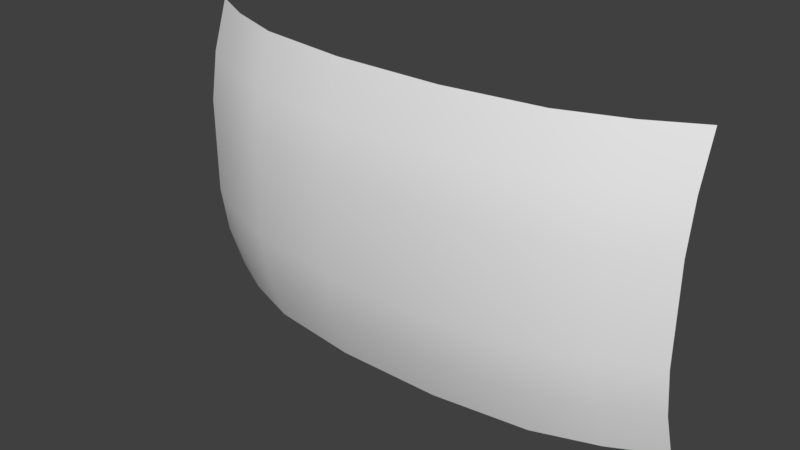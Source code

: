 # Source: background2.blend  (saved by Blender 2.79.0; exported with 4.5.12 LTS)
import bpy
from mathutils import Matrix  # noqa: F401  (used for matrix-valued properties, if any)

bpy.ops.wm.read_factory_settings(use_empty=True)
scene = bpy.context.scene
scene.name = 'Scene'

# ---- collections
col_collection_1 = bpy.data.collections.new('Collection 1'); scene.collection.children.link(col_collection_1)

# ---- world
world_world = bpy.data.worlds.new('World'); scene.world = world_world
world_world.color = (0.05088, 0.05088, 0.05088)
world_world.use_sun_shadow = False
world_world.sun_shadow_jitter_overblur = 0.0
world_world.cycles.sampling_method = 'MANUAL'

# ---- meshes
me_cylinder = bpy.data.meshes.new('Cylinder')
me_cylinder.from_pydata([(1.411, -0.485, -0.6667), (1.411, -0.5406, -0.3333), (1.411, -0.5406, -2.98e-08), (1.411, -0.5406, 0.3333), (1.411, -0.485, 0.6667), (1.749, -0.3062, -0.6667), (1.749, -0.1909, -1.0), (1.749, -0.1909, 1.0), (1.411, -0.3697, -1.0), (1.411, -0.3697, 1.0), (1.001, -0.5179, -1.0), (1.001, -0.5179, 1.0), (0.3612, -0.6016, -1.0), (0.3612, -0.6016, 1.0), (-0.3612, -0.6016, -1.0), (-0.3612, -0.6016, 1.0), (-1.001, -0.5179, -1.0), (-1.001, -0.5179, 1.0), (-1.411, -0.3697, -1.0), (-1.411, -0.3697, 1.0), (-1.749, -0.1909, -1.0), (-1.749, -0.1909, 1.0), (1.749, -0.3618, -0.3333), (1.749, -0.3618, -2.98e-08), (1.749, -0.3618, 0.3333), (1.749, -0.3062, 0.6667), (1.001, -0.6333, 0.6667), (1.001, -0.6888, 0.3333), (1.001, -0.6888, -2.98e-08), (1.001, -0.6888, -0.3333), (1.001, -0.6333, -0.6667), (0.3612, -0.717, 0.6667), (0.3612, -0.7725, 0.3333), (0.3612, -0.7725, -2.98e-08), (0.3612, -0.7725, -0.3333), (0.3612, -0.717, -0.6667), (-0.3612, -0.717, 0.6667), (-0.3612, -0.7725, 0.3333), (-0.3612, -0.7725, -2.98e-08), (-0.3612, -0.7725, -0.3333), (-0.3612, -0.717, -0.6667), (-1.001, -0.6333, 0.6667), (-1.001, -0.6888, 0.3333), (-1.001, -0.6888, -2.98e-08), (-1.001, -0.6888, -0.3333), (-1.001, -0.6333, -0.6667), (-1.411, -0.485, 0.6667), (-1.411, -0.5406, 0.3333), (-1.411, -0.5406, -2.98e-08), (-1.411, -0.5406, -0.3333), (-1.411, -0.485, -0.6667), (-1.749, -0.3062, 0.6667), (-1.749, -0.3618, 0.3333), (-1.749, -0.3618, -2.98e-08), (-1.749, -0.3618, -0.3333), (-1.749, -0.3062, -0.6667)], [], [(45, 50, 49, 44), (48, 53, 52, 47), (49, 54, 53, 48), (25, 4, 9, 7), (4, 26, 11, 9), (26, 31, 13, 11), (31, 36, 15, 13), (36, 41, 17, 15), (41, 46, 19, 17), (46, 51, 21, 19), (50, 55, 54, 49), (47, 52, 51, 46), (18, 20, 55, 50), (16, 18, 50, 45), (44, 49, 48, 43), (43, 48, 47, 42), (42, 47, 46, 41), (14, 16, 45, 40), (40, 45, 44, 39), (39, 44, 43, 38), (38, 43, 42, 37), (37, 42, 41, 36), (12, 14, 40, 35), (35, 40, 39, 34), (34, 39, 38, 33), (33, 38, 37, 32), (32, 37, 36, 31), (10, 12, 35, 30), (30, 35, 34, 29), (29, 34, 33, 28), (28, 33, 32, 27), (27, 32, 31, 26), (8, 10, 30, 0), (0, 30, 29, 1), (1, 29, 28, 2), (2, 28, 27, 3), (3, 27, 26, 4), (6, 8, 0, 5), (5, 0, 1, 22), (22, 1, 2, 23), (23, 2, 3, 24), (24, 3, 4, 25)])
me_cylinder.polygons.foreach_set('use_smooth', [True] * 42)
_uv = me_cylinder.uv_layers.new(name='UVMap')
_uv.uv.foreach_set('vector', [0.7861, 0.1613, 0.9034, 0.1692, 0.9034, 0.3293, 0.7861, 0.3214, 0.9034, 0.4923, 1.0, 0.5018, 1.0, 0.6649, 0.9034, 0.6553, 0.9034, 0.3293, 1.0, 0.3388, 1.0, 0.5018, 0.9034, 0.4923, 0.0, 0.8308, 0.09662, 0.8213, 0.09662, 0.9905, 1.192e-07, 1.0, 0.09662, 0.8213, 0.2139, 0.8134, 0.2139, 0.9826, 0.09662, 0.9905, 0.2139, 0.8134, 0.3968, 0.8089, 0.3968, 0.9781, 0.2139, 0.9826, 0.3968, 0.8089, 0.6032, 0.8089, 0.6032, 0.9781, 0.3968, 0.9781, 0.6032, 0.8089, 0.7861, 0.8134, 0.7861, 0.9826, 0.6032, 0.9781, 0.7861, 0.8134, 0.9034, 0.8213, 0.9034, 0.9905, 0.7861, 0.9826, 0.9034, 0.8213, 1.0, 0.8308, 1.0, 1.0, 0.9034, 0.9905, 0.9034, 0.1692, 1.0, 0.1788, 1.0, 0.3388, 0.9034, 0.3293, 0.9034, 0.6553, 1.0, 0.6649, 1.0, 0.8308, 0.9034, 0.8213, 0.9034, 0.01236, 1.0, 0.02189, 1.0, 0.1788, 0.9034, 0.1692, 0.7861, 0.004461, 0.9034, 0.01236, 0.9034, 0.1692, 0.7861, 0.1613, 0.7861, 0.3214, 0.9034, 0.3293, 0.9034, 0.4923, 0.7861, 0.4844, 0.7861, 0.4844, 0.9034, 0.4923, 0.9034, 0.6553, 0.7861, 0.6474, 0.7861, 0.6474, 0.9034, 0.6553, 0.9034, 0.8213, 0.7861, 0.8134, 0.6032, 0.0, 0.7861, 0.004461, 0.7861, 0.1613, 0.6032, 0.1569, 0.6032, 0.1569, 0.7861, 0.1613, 0.7861, 0.3214, 0.6032, 0.3169, 0.6032, 0.3169, 0.7861, 0.3214, 0.7861, 0.4844, 0.6032, 0.4799, 0.6032, 0.4799, 0.7861, 0.4844, 0.7861, 0.6474, 0.6032, 0.643, 0.6032, 0.643, 0.7861, 0.6474, 0.7861, 0.8134, 0.6032, 0.8089, 0.3968, 0.0, 0.6032, 0.0, 0.6032, 0.1569, 0.3968, 0.1569, 0.3968, 0.1569, 0.6032, 0.1569, 0.6032, 0.3169, 0.3968, 0.3169, 0.3968, 0.3169, 0.6032, 0.3169, 0.6032, 0.4799, 0.3968, 0.4799, 0.3968, 0.4799, 0.6032, 0.4799, 0.6032, 0.643, 0.3968, 0.643, 0.3968, 0.643, 0.6032, 0.643, 0.6032, 0.8089, 0.3968, 0.8089, 0.2139, 0.004461, 0.3968, 0.0, 0.3968, 0.1569, 0.2139, 0.1613, 0.2139, 0.1613, 0.3968, 0.1569, 0.3968, 0.3169, 0.2139, 0.3214, 0.2139, 0.3214, 0.3968, 0.3169, 0.3968, 0.4799, 0.2139, 0.4844, 0.2139, 0.4844, 0.3968, 0.4799, 0.3968, 0.643, 0.2139, 0.6474, 0.2139, 0.6474, 0.3968, 0.643, 0.3968, 0.8089, 0.2139, 0.8134, 0.09662, 0.01236, 0.2139, 0.004461, 0.2139, 0.1613, 0.09662, 0.1692, 0.09662, 0.1692, 0.2139, 0.1613, 0.2139, 0.3214, 0.09662, 0.3293, 0.09662, 0.3293, 0.2139, 0.3214, 0.2139, 0.4844, 0.09662, 0.4923, 0.09662, 0.4923, 0.2139, 0.4844, 0.2139, 0.6474, 0.09662, 0.6553, 0.09662, 0.6553, 0.2139, 0.6474, 0.2139, 0.8134, 0.09662, 0.8213, 0.0, 0.02189, 0.09662, 0.01236, 0.09662, 0.1692, 5.96e-08, 0.1788, 5.96e-08, 0.1788, 0.09662, 0.1692, 0.09662, 0.3293, 0.0, 0.3388, 0.0, 0.3388, 0.09662, 0.3293, 0.09662, 0.4923, 5.96e-08, 0.5018, 5.96e-08, 0.5018, 0.09662, 0.4923, 0.09662, 0.6553, 5.96e-08, 0.6649, 5.96e-08, 0.6649, 0.09662, 0.6553, 0.09662, 0.8213, 0.0, 0.8308])
me_cylinder.use_remesh_preserve_volume = False
me_cylinder.use_remesh_preserve_attributes = False
me_cylinder.use_mirror_vertex_groups = False
me_cylinder.update()

# ---- objects
ob_cylinder = bpy.data.objects.new('Cylinder', me_cylinder)

# ---- transforms, parenting, visibility, modifiers, constraints
ob_cylinder.location = (0.0, 0.0, 0.0)
ob_cylinder.lineart.crease_threshold = 0.0

# ---- collection membership
col_collection_1.objects.link(ob_cylinder)

# ---- scene / render settings (as saved in the file)
scene.frame_start = 1; scene.frame_end = 250; scene.frame_set(1)
scene.render.engine = 'BLENDER_EEVEE_NEXT'
scene.render.resolution_percentage = 50
scene.render.dither_intensity = 0.0
scene.cycles.use_denoising = False
scene.cycles.samples = 128
scene.cycles.sampling_pattern = 'TABULATED_SOBOL'
scene.cycles.use_adaptive_sampling = False
scene.cycles.use_light_tree = False
scene.cycles.blur_glossy = 0.0
scene.cycles.sample_clamp_indirect = 0.0
scene.view_settings.view_transform = 'Standard'
bpy.context.view_layer.update()

# ---- added for rendering (the .blend has no active camera and no usable light): camera, sun
cam_auto = bpy.data.cameras.new('AutoCamera')
cam_auto.lens = 50.0
cam_auto.sensor_width = 36.0
cam_auto.clip_end = 1000.0
ob_auto_camera = bpy.data.objects.new('AutoCamera', cam_auto)
scene.collection.objects.link(ob_auto_camera)
ob_auto_camera.location = (3.76685, -5.00191, 3.01348)
ob_auto_camera.rotation_euler = (1.09748, -7.21219e-08, 0.694738)
scene.camera = ob_auto_camera
light_auto_sun = bpy.data.lights.new('AutoSun', 'SUN')
light_auto_sun.energy = 3.0
light_auto_sun.angle = 0.0523599
ob_auto_sun = bpy.data.objects.new('AutoSun', light_auto_sun)
scene.collection.objects.link(ob_auto_sun)
ob_auto_sun.rotation_euler = (0.872665, 0.174533, 0.523599)
bpy.context.view_layer.update()
